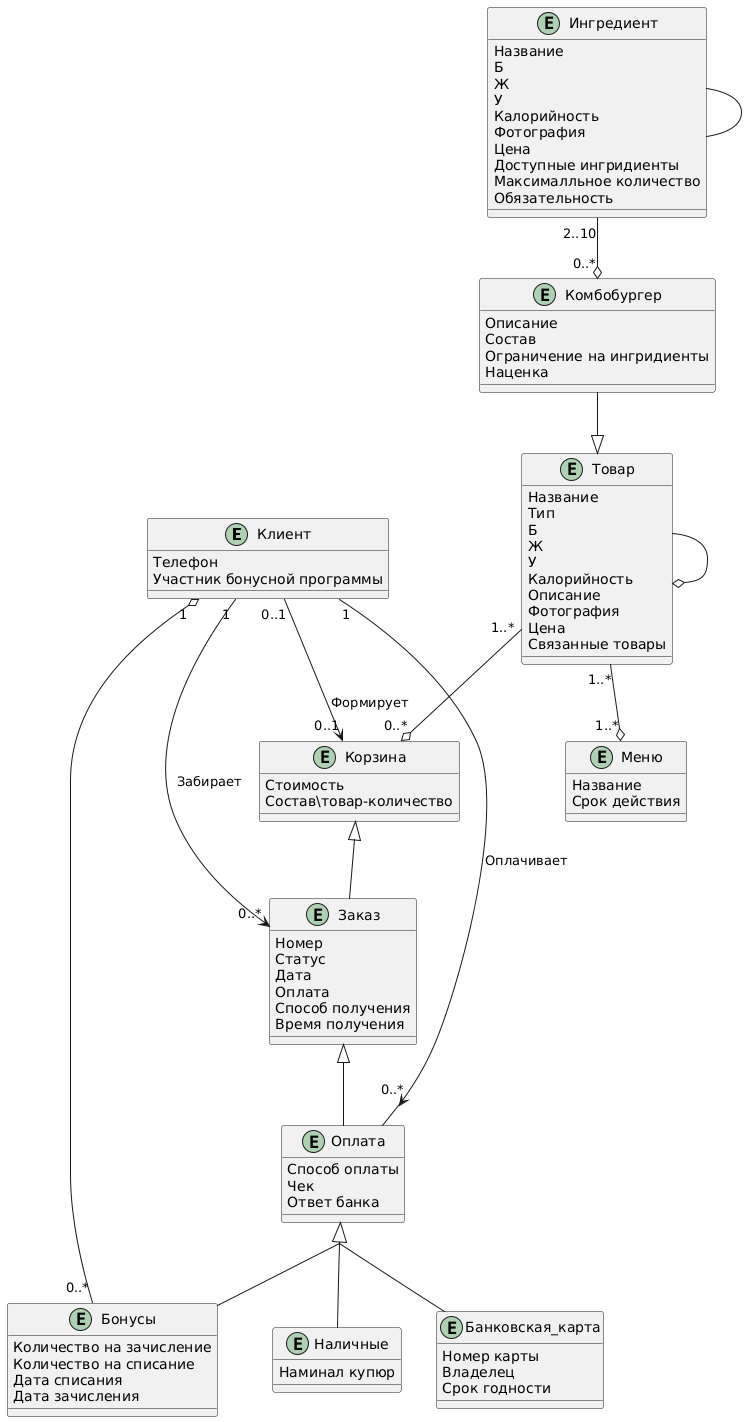

The diagram above was rendered by PlantUML. Its source (embedded in the PNG):
@startuml
Entity Клиент
{
Телефон
Участник бонусной программы
}

Entity Меню {
Название
Срок действия
}

Entity Оплата {
Способ оплаты
Чек
Ответ банка
}

Entity Наличные {
Наминал купюр
}

Entity Банковская_карта {
Номер карты 
Владелец
Срок годности
}

Entity Бонусы {
Количество на зачисление
Количество на списание
Дата списания
Дата зачисления
}


Entity Товар {
Название
Тип
Б
Ж
У
Калорийность
Описание
Фотография
Цена
Связанные товары
}

Entity Ингредиент {
Название
Б
Ж
У
Калорийность
Фотография
Цена
Доступные ингридиенты
Максималльное количество
Обязательность
}

Entity Комбобургер {
Описание 
Состав
Ограничение на ингридиенты
Наценка
}

Entity Корзина {
Стоимость
Состав\товар-количество
}

Entity Заказ {
Номер
Статус
Дата
Оплата 
Способ получения
Время получения
}

Клиент "0..1" --> "0..1" Корзина: Формирует
Клиент "1" --> "0..*" Заказ: Забирает
Корзина ^-- Заказ
Товар "1..*" --o "0..*" Корзина
Комбобургер --^ Товар
Товар "1..*"  --o "1..*" Меню
Ингредиент "2..10"  --o "0..*" Комбобургер
Ингредиент -- Ингредиент
Товар --o Товар
Заказ ^-- Оплата
Бонусы "0..*" --o "1" Клиент
Клиент "1" --> "0..*" Оплата: Оплачивает
skinparam groupInheritance 2
Оплата <|-- Бонусы
Оплата <|-- Наличные
Оплата <|-- Банковская_карта
@enduml